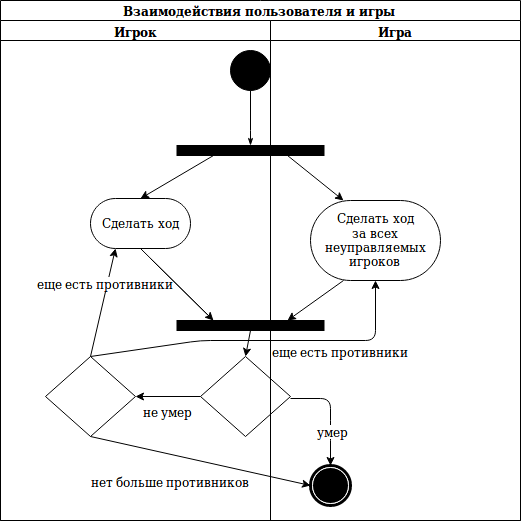

The diagram above was exported from draw.io. Its source (the exported page's mxGraphModel, read from the mxfile embedded in the PNG):
<mxGraphModel dx="1266" dy="828" grid="1" gridSize="10" guides="1" tooltips="1" connect="1" arrows="1" fold="1" page="1" pageScale="1" pageWidth="850" pageHeight="1100" math="0" shadow="0">
  <root>
    <mxCell id="0" />
    <mxCell id="1" parent="0" />
    <mxCell id="CBy2RBYxqNW4Ipw8lLBk-1" value="Взаимодействия пользователя и игры" style="swimlane;html=1;childLayout=stackLayout;startSize=20;rounded=0;shadow=0;comic=0;labelBackgroundColor=none;strokeColor=#000000;strokeWidth=1;fillColor=#ffffff;fontFamily=Verdana;fontSize=12;fontColor=#000000;align=center;" vertex="1" parent="1">
      <mxGeometry x="40" y="20" width="520" height="520" as="geometry" />
    </mxCell>
    <mxCell id="CBy2RBYxqNW4Ipw8lLBk-10" value="Игрок" style="swimlane;html=1;startSize=20;" vertex="1" parent="CBy2RBYxqNW4Ipw8lLBk-1">
      <mxGeometry y="20" width="270" height="500" as="geometry" />
    </mxCell>
    <mxCell id="CBy2RBYxqNW4Ipw8lLBk-12" value="" style="rhombus;whiteSpace=wrap;html=1;" vertex="1" parent="CBy2RBYxqNW4Ipw8lLBk-10">
      <mxGeometry x="200" y="336" width="90" height="80" as="geometry" />
    </mxCell>
    <mxCell id="CBy2RBYxqNW4Ipw8lLBk-47" value="" style="ellipse;whiteSpace=wrap;html=1;rounded=0;shadow=0;comic=0;labelBackgroundColor=none;strokeColor=#000000;strokeWidth=1;fillColor=#000000;fontFamily=Verdana;fontSize=12;fontColor=#000000;align=center;" vertex="1" parent="CBy2RBYxqNW4Ipw8lLBk-10">
      <mxGeometry x="230" y="30" width="40" height="40" as="geometry" />
    </mxCell>
    <mxCell id="CBy2RBYxqNW4Ipw8lLBk-50" value="Сделать ход" style="rounded=1;whiteSpace=wrap;html=1;shadow=0;comic=0;labelBackgroundColor=none;strokeColor=#000000;strokeWidth=1;fillColor=#ffffff;fontFamily=Verdana;fontSize=12;fontColor=#000000;align=center;arcSize=50;" vertex="1" parent="CBy2RBYxqNW4Ipw8lLBk-10">
      <mxGeometry x="90" y="178" width="100" height="50" as="geometry" />
    </mxCell>
    <mxCell id="CBy2RBYxqNW4Ipw8lLBk-56" value="" style="endArrow=classic;html=1;exitX=0.5;exitY=0;exitDx=0;exitDy=0;entryX=0.25;entryY=1;entryDx=0;entryDy=0;" edge="1" parent="CBy2RBYxqNW4Ipw8lLBk-10" source="CBy2RBYxqNW4Ipw8lLBk-76" target="CBy2RBYxqNW4Ipw8lLBk-50">
      <mxGeometry width="50" height="50" relative="1" as="geometry">
        <mxPoint x="160" y="248" as="sourcePoint" />
        <mxPoint x="233" y="320" as="targetPoint" />
      </mxGeometry>
    </mxCell>
    <mxCell id="CBy2RBYxqNW4Ipw8lLBk-57" value="еще есть противники" style="text;html=1;resizable=0;points=[];align=center;verticalAlign=middle;labelBackgroundColor=#ffffff;" vertex="1" connectable="0" parent="CBy2RBYxqNW4Ipw8lLBk-56">
      <mxGeometry x="0.3503" y="2" relative="1" as="geometry">
        <mxPoint as="offset" />
      </mxGeometry>
    </mxCell>
    <mxCell id="CBy2RBYxqNW4Ipw8lLBk-76" value="" style="rhombus;whiteSpace=wrap;html=1;" vertex="1" parent="CBy2RBYxqNW4Ipw8lLBk-10">
      <mxGeometry x="45" y="336" width="90" height="80" as="geometry" />
    </mxCell>
    <mxCell id="CBy2RBYxqNW4Ipw8lLBk-68" value="" style="endArrow=classic;html=1;exitX=0;exitY=0.5;exitDx=0;exitDy=0;entryX=1;entryY=0.5;entryDx=0;entryDy=0;" edge="1" parent="CBy2RBYxqNW4Ipw8lLBk-10" source="CBy2RBYxqNW4Ipw8lLBk-12" target="CBy2RBYxqNW4Ipw8lLBk-76">
      <mxGeometry width="50" height="50" relative="1" as="geometry">
        <mxPoint x="300" y="388" as="sourcePoint" />
        <mxPoint x="340" y="455" as="targetPoint" />
        <Array as="points" />
      </mxGeometry>
    </mxCell>
    <mxCell id="CBy2RBYxqNW4Ipw8lLBk-69" value="не умер" style="text;html=1;resizable=0;points=[];align=center;verticalAlign=middle;labelBackgroundColor=#ffffff;" vertex="1" connectable="0" parent="CBy2RBYxqNW4Ipw8lLBk-68">
      <mxGeometry x="0.3503" y="2" relative="1" as="geometry">
        <mxPoint x="11.5" y="12" as="offset" />
      </mxGeometry>
    </mxCell>
    <mxCell id="CBy2RBYxqNW4Ipw8lLBk-29" value="Игра" style="swimlane;html=1;startSize=20;" vertex="1" parent="CBy2RBYxqNW4Ipw8lLBk-1">
      <mxGeometry x="270" y="20" width="250" height="500" as="geometry" />
    </mxCell>
    <mxCell id="CBy2RBYxqNW4Ipw8lLBk-33" value="" style="whiteSpace=wrap;html=1;rounded=0;shadow=0;comic=0;labelBackgroundColor=none;strokeColor=#000000;strokeWidth=1;fillColor=#000000;fontFamily=Verdana;fontSize=12;fontColor=#000000;align=center;rotation=0;" vertex="1" parent="CBy2RBYxqNW4Ipw8lLBk-29">
      <mxGeometry x="-93.5" y="300" width="147" height="10" as="geometry" />
    </mxCell>
    <mxCell id="CBy2RBYxqNW4Ipw8lLBk-11" value="" style="whiteSpace=wrap;html=1;rounded=0;shadow=0;comic=0;labelBackgroundColor=none;strokeColor=#000000;strokeWidth=1;fillColor=#000000;fontFamily=Verdana;fontSize=12;fontColor=#000000;align=center;rotation=0;" vertex="1" parent="CBy2RBYxqNW4Ipw8lLBk-29">
      <mxGeometry x="-93.5" y="125" width="147" height="10" as="geometry" />
    </mxCell>
    <mxCell id="CBy2RBYxqNW4Ipw8lLBk-51" value="&lt;div&gt;Сделать ход&lt;/div&gt;&lt;div&gt;за всех неуправляемых игроков&lt;br&gt;&lt;/div&gt;" style="rounded=1;whiteSpace=wrap;html=1;shadow=0;comic=0;labelBackgroundColor=none;strokeColor=#000000;strokeWidth=1;fillColor=#ffffff;fontFamily=Verdana;fontSize=12;fontColor=#000000;align=center;arcSize=50;" vertex="1" parent="CBy2RBYxqNW4Ipw8lLBk-29">
      <mxGeometry x="40" y="180" width="130" height="80" as="geometry" />
    </mxCell>
    <mxCell id="CBy2RBYxqNW4Ipw8lLBk-52" value="" style="endArrow=classic;html=1;exitX=0.75;exitY=1;exitDx=0;exitDy=0;entryX=0.25;entryY=0;entryDx=0;entryDy=0;" edge="1" parent="CBy2RBYxqNW4Ipw8lLBk-29" source="CBy2RBYxqNW4Ipw8lLBk-11" target="CBy2RBYxqNW4Ipw8lLBk-51">
      <mxGeometry width="50" height="50" relative="1" as="geometry">
        <mxPoint x="-47" y="145" as="sourcePoint" />
        <mxPoint x="-120" y="188" as="targetPoint" />
      </mxGeometry>
    </mxCell>
    <mxCell id="CBy2RBYxqNW4Ipw8lLBk-54" value="" style="endArrow=classic;html=1;exitX=0.25;exitY=1;exitDx=0;exitDy=0;entryX=0.75;entryY=0;entryDx=0;entryDy=0;" edge="1" parent="CBy2RBYxqNW4Ipw8lLBk-29" source="CBy2RBYxqNW4Ipw8lLBk-51" target="CBy2RBYxqNW4Ipw8lLBk-33">
      <mxGeometry width="50" height="50" relative="1" as="geometry">
        <mxPoint x="-120" y="238" as="sourcePoint" />
        <mxPoint x="-47" y="310" as="targetPoint" />
      </mxGeometry>
    </mxCell>
    <mxCell id="CBy2RBYxqNW4Ipw8lLBk-23" value="" style="shape=mxgraph.bpmn.shape;html=1;verticalLabelPosition=bottom;labelBackgroundColor=#ffffff;verticalAlign=top;perimeter=ellipsePerimeter;outline=end;symbol=terminate;rounded=0;shadow=0;comic=0;strokeColor=#000000;strokeWidth=1;fillColor=#ffffff;fontFamily=Verdana;fontSize=12;fontColor=#000000;align=center;" vertex="1" parent="CBy2RBYxqNW4Ipw8lLBk-29">
      <mxGeometry x="40" y="445" width="40" height="40" as="geometry" />
    </mxCell>
    <mxCell id="CBy2RBYxqNW4Ipw8lLBk-13" value="" style="endArrow=classic;html=1;exitX=0.25;exitY=1;exitDx=0;exitDy=0;entryX=0.5;entryY=0;entryDx=0;entryDy=0;" edge="1" parent="CBy2RBYxqNW4Ipw8lLBk-1" source="CBy2RBYxqNW4Ipw8lLBk-11" target="CBy2RBYxqNW4Ipw8lLBk-50">
      <mxGeometry width="50" height="50" relative="1" as="geometry">
        <mxPoint x="60" y="395" as="sourcePoint" />
        <mxPoint x="110" y="345" as="targetPoint" />
      </mxGeometry>
    </mxCell>
    <mxCell id="CBy2RBYxqNW4Ipw8lLBk-48" style="edgeStyle=orthogonalEdgeStyle;rounded=0;html=1;labelBackgroundColor=none;startArrow=none;startFill=0;startSize=5;endArrow=classicThin;endFill=1;endSize=5;jettySize=auto;orthogonalLoop=1;strokeColor=#000000;strokeWidth=1;fontFamily=Verdana;fontSize=12;fontColor=#000000;exitX=0.5;exitY=1;exitDx=0;exitDy=0;entryX=0.5;entryY=0;entryDx=0;entryDy=0;" edge="1" parent="CBy2RBYxqNW4Ipw8lLBk-1" source="CBy2RBYxqNW4Ipw8lLBk-47" target="CBy2RBYxqNW4Ipw8lLBk-11">
      <mxGeometry relative="1" as="geometry">
        <Array as="points">
          <mxPoint x="250" y="130" />
          <mxPoint x="250" y="130" />
        </Array>
        <mxPoint x="330" y="155" as="sourcePoint" />
        <mxPoint x="250" y="140" as="targetPoint" />
      </mxGeometry>
    </mxCell>
    <mxCell id="CBy2RBYxqNW4Ipw8lLBk-53" value="" style="endArrow=classic;html=1;exitX=0.5;exitY=1;exitDx=0;exitDy=0;entryX=0.25;entryY=0;entryDx=0;entryDy=0;" edge="1" parent="CBy2RBYxqNW4Ipw8lLBk-1" source="CBy2RBYxqNW4Ipw8lLBk-50" target="CBy2RBYxqNW4Ipw8lLBk-33">
      <mxGeometry width="50" height="50" relative="1" as="geometry">
        <mxPoint x="223" y="165" as="sourcePoint" />
        <mxPoint x="150" y="208" as="targetPoint" />
      </mxGeometry>
    </mxCell>
    <mxCell id="CBy2RBYxqNW4Ipw8lLBk-58" value="" style="endArrow=classic;html=1;entryX=0.5;entryY=1;entryDx=0;entryDy=0;exitX=0.5;exitY=0;exitDx=0;exitDy=0;" edge="1" parent="CBy2RBYxqNW4Ipw8lLBk-1" source="CBy2RBYxqNW4Ipw8lLBk-76" target="CBy2RBYxqNW4Ipw8lLBk-51">
      <mxGeometry width="50" height="50" relative="1" as="geometry">
        <mxPoint x="200" y="400" as="sourcePoint" />
        <mxPoint x="200" y="340" as="targetPoint" />
        <Array as="points">
          <mxPoint x="200" y="340" />
          <mxPoint x="375" y="340" />
        </Array>
      </mxGeometry>
    </mxCell>
    <mxCell id="CBy2RBYxqNW4Ipw8lLBk-59" value="еще есть противники" style="text;html=1;resizable=0;points=[];align=center;verticalAlign=middle;labelBackgroundColor=#ffffff;" vertex="1" connectable="0" parent="CBy2RBYxqNW4Ipw8lLBk-58">
      <mxGeometry x="0.3503" y="2" relative="1" as="geometry">
        <mxPoint x="17" y="12" as="offset" />
      </mxGeometry>
    </mxCell>
    <mxCell id="CBy2RBYxqNW4Ipw8lLBk-62" value="" style="endArrow=classic;html=1;exitX=0.5;exitY=1;exitDx=0;exitDy=0;entryX=0.5;entryY=0;entryDx=0;entryDy=0;" edge="1" parent="CBy2RBYxqNW4Ipw8lLBk-1" source="CBy2RBYxqNW4Ipw8lLBk-33" target="CBy2RBYxqNW4Ipw8lLBk-12">
      <mxGeometry width="50" height="50" relative="1" as="geometry">
        <mxPoint x="160" y="268" as="sourcePoint" />
        <mxPoint x="233" y="340" as="targetPoint" />
      </mxGeometry>
    </mxCell>
    <mxCell id="CBy2RBYxqNW4Ipw8lLBk-77" value="" style="endArrow=classic;html=1;entryX=0;entryY=0.5;entryDx=0;entryDy=0;exitX=0.5;exitY=1;exitDx=0;exitDy=0;" edge="1" parent="CBy2RBYxqNW4Ipw8lLBk-1" source="CBy2RBYxqNW4Ipw8lLBk-76" target="CBy2RBYxqNW4Ipw8lLBk-23">
      <mxGeometry width="50" height="50" relative="1" as="geometry">
        <mxPoint x="100" y="366" as="sourcePoint" />
        <mxPoint x="385" y="290" as="targetPoint" />
        <Array as="points" />
      </mxGeometry>
    </mxCell>
    <mxCell id="CBy2RBYxqNW4Ipw8lLBk-78" value="нет больше противников" style="text;html=1;resizable=0;points=[];align=center;verticalAlign=middle;labelBackgroundColor=#ffffff;" vertex="1" connectable="0" parent="CBy2RBYxqNW4Ipw8lLBk-77">
      <mxGeometry x="0.3503" y="2" relative="1" as="geometry">
        <mxPoint x="-69" y="13" as="offset" />
      </mxGeometry>
    </mxCell>
    <mxCell id="CBy2RBYxqNW4Ipw8lLBk-55" value="" style="endArrow=classic;html=1;exitX=0.5;exitY=1;exitDx=0;exitDy=0;entryX=0.25;entryY=0;entryDx=0;entryDy=0;" edge="1" parent="1">
      <mxGeometry width="50" height="50" relative="1" as="geometry">
        <mxPoint x="190" y="278" as="sourcePoint" />
        <mxPoint x="263" y="350" as="targetPoint" />
      </mxGeometry>
    </mxCell>
    <mxCell id="CBy2RBYxqNW4Ipw8lLBk-63" value="" style="endArrow=classic;html=1;exitX=0;exitY=0.25;exitDx=0;exitDy=0;entryX=0.5;entryY=0;entryDx=0;entryDy=0;" edge="1" parent="1" target="CBy2RBYxqNW4Ipw8lLBk-23">
      <mxGeometry width="50" height="50" relative="1" as="geometry">
        <mxPoint x="330" y="418" as="sourcePoint" />
        <mxPoint x="250" y="560" as="targetPoint" />
        <Array as="points">
          <mxPoint x="370" y="418" />
          <mxPoint x="370" y="450" />
        </Array>
      </mxGeometry>
    </mxCell>
    <mxCell id="CBy2RBYxqNW4Ipw8lLBk-64" value="умер" style="text;html=1;resizable=0;points=[];align=center;verticalAlign=middle;labelBackgroundColor=#ffffff;" vertex="1" connectable="0" parent="CBy2RBYxqNW4Ipw8lLBk-63">
      <mxGeometry x="0.3503" y="2" relative="1" as="geometry">
        <mxPoint as="offset" />
      </mxGeometry>
    </mxCell>
  </root>
</mxGraphModel>